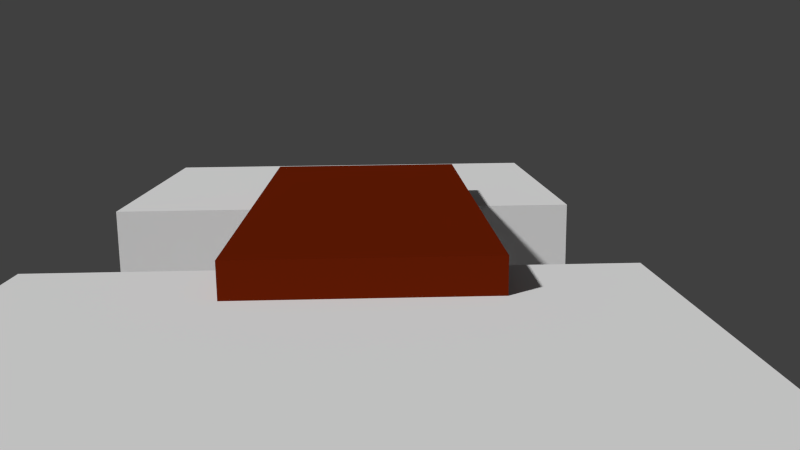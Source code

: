 # Source: immeuble.blend  (saved by Blender 2.72.0; exported with 4.5.12 LTS)
import bpy
from mathutils import Matrix  # noqa: F401  (used for matrix-valued properties, if any)

bpy.ops.wm.read_factory_settings(use_empty=True)
scene = bpy.context.scene
scene.name = 'Scene'

# ---- collections
col_collection_1 = bpy.data.collections.new('Collection 1'); scene.collection.children.link(col_collection_1)

# ---- materials (node trees are filled in below, after node groups)
mat_material_005 = bpy.data.materials.new('Material.005')
mat_material_005.alpha_threshold = 0.0
mat_material_005.preview_render_type = 'CUBE'
mat_material_005.roughness = 0.5

# ---- material node trees
mat_material_005.use_nodes = True; mat_material_005.node_tree.nodes.clear()
_N = mat_material_005.node_tree.nodes; _L = mat_material_005.node_tree.links
n0 = _N.new('ShaderNodeOutputMaterial'); n0.name = 'Material Output'; n0.location = (300, 300)
n1 = _N.new('ShaderNodeBsdfDiffuse'); n1.name = 'Diffuse BSDF'; n1.location = (100, 300)
n1.inputs[0].default_value = (0.1424, 0.01271, 0.001574, 1.0)
_L.new(n1.outputs[0], n0.inputs[0])
n0.is_active_output = True

# ---- world
world_world = bpy.data.worlds.new('World'); scene.world = world_world
world_world.color = (0.05088, 0.05088, 0.05088)
world_world.use_sun_shadow = False
world_world.sun_shadow_jitter_overblur = 0.0
world_world.cycles.sampling_method = 'MANUAL'
world_world.cycles.sample_map_resolution = 256

# ---- cameras
cam_camera = bpy.data.cameras.new('Camera')
cam_camera.clip_end = 100.0
cam_camera.lens = 35.0
cam_camera.sensor_width = 32.0
cam_camera.sensor_height = 18.0
cam_camera.ortho_scale = 7.314
cam_camera.dof.focus_distance = 0.0

# ---- meshes
me_cube_003 = bpy.data.meshes.new('Cube.003')
me_cube_003.from_pydata([(-1.0, -1.0, -1.0), (-1.0, 1.0, -1.0), (1.0, 1.0, -1.0), (1.0, -1.0, -1.0), (-1.0, -1.0, 1.0), (-1.0, 1.0, 1.0), (1.0, 1.0, 1.0), (1.0, -1.0, 1.0)], [], [(4, 5, 1, 0), (5, 6, 2, 1), (6, 7, 3, 2), (7, 4, 0, 3), (0, 1, 2, 3), (7, 6, 5, 4)])
me_cube_003.materials.append(mat_material_005)
me_cube_003.use_remesh_preserve_volume = False
me_cube_003.use_remesh_preserve_attributes = False
me_cube_003.use_mirror_vertex_groups = False
me_cube_003.update()
me_cube_002 = bpy.data.meshes.new('Cube.002')
me_cube_002.from_pydata([(0.5525, 2.433, 0.33), (0.5525, -2.433, 0.33), (-3.046, -2.433, 0.33), (-3.046, 2.433, 0.33), (0.5525, 2.433, 7.079), (0.5525, -2.433, 7.079), (-3.046, -2.433, 7.079), (-3.046, 2.433, 7.079)], [], [(0, 1, 2, 3), (4, 7, 6, 5), (0, 4, 5, 1), (1, 5, 6, 2), (2, 6, 7, 3), (4, 0, 3, 7)])
me_cube_002.use_remesh_preserve_volume = False
me_cube_002.use_remesh_preserve_attributes = False
me_cube_002.use_mirror_vertex_groups = False
me_cube_002.update()
me_cube_004 = bpy.data.meshes.new('Cube.004')
me_cube_004.from_pydata([(0.5525, 2.433, 0.33), (0.5525, -2.433, 0.33), (-3.046, -2.433, 0.33), (-3.046, 2.433, 0.33), (0.5525, 2.433, 7.079), (0.5525, -2.433, 7.079), (-3.046, -2.433, 7.079), (-3.046, 2.433, 7.079)], [], [(0, 1, 2, 3), (4, 7, 6, 5), (0, 4, 5, 1), (1, 5, 6, 2), (2, 6, 7, 3), (4, 0, 3, 7)])
me_cube_004.use_remesh_preserve_volume = False
me_cube_004.use_remesh_preserve_attributes = False
me_cube_004.use_mirror_vertex_groups = False
me_cube_004.update()

# ---- objects
ob_planche = bpy.data.objects.new('Planche', me_cube_003)
ob_immeuble1 = bpy.data.objects.new('immeuble1', me_cube_002)
ob_immeuble2 = bpy.data.objects.new('immeuble2', me_cube_004)
ob_camera = bpy.data.objects.new('Camera', cam_camera)

# ---- transforms, parenting, visibility, modifiers, constraints
ob_planche.location = (-0.883, 0.922, 6.893)
ob_planche.rotation_euler = (-3.142, -6.299, 9.425)
ob_planche.scale = (2.175, 1.0, -0.1709)
ob_planche.lineart.crease_threshold = 0.0
_m = ob_planche.modifiers.new('ParticleSystem 1', 'PARTICLE_SYSTEM')
ob_immeuble1.location = (3.468, 0.6707, -0.337)
ob_immeuble1.lock_rotations_4d = False
ob_immeuble1.empty_display_type = 'ARROWS'
ob_immeuble1.lineart.crease_threshold = 0.0
ob_immeuble2.location = (-2.788, 0.6707, -0.337)
ob_immeuble2.lock_rotations_4d = False
ob_immeuble2.empty_display_type = 'ARROWS'
ob_immeuble2.lineart.crease_threshold = 0.0
ob_camera.location = (7.091, 1.006, 8.416)
ob_camera.rotation_euler = (1.373, 0.01042, 1.539)
ob_camera.scale = (1.539, 4.313, 4.312)
ob_camera.lock_rotations_4d = False
ob_camera.empty_display_type = 'ARROWS'
ob_camera.color = (0.0, 0.0, 0.0, 0.0)
ob_camera.display_type = 'WIRE'
ob_camera.lineart.crease_threshold = 0.0

# ---- collection membership
col_collection_1.objects.link(ob_planche)
col_collection_1.objects.link(ob_immeuble1)
col_collection_1.objects.link(ob_immeuble2)
col_collection_1.objects.link(ob_camera)

# ---- scene / render settings (as saved in the file)
scene.camera = ob_camera
scene.frame_start = 1; scene.frame_end = 250; scene.frame_set(1)
scene.render.engine = 'CYCLES'
scene.render.resolution_percentage = 50
scene.render.dither_intensity = 0.0
scene.cycles.use_denoising = False
scene.cycles.samples = 50
scene.cycles.sampling_pattern = 'TABULATED_SOBOL'
scene.cycles.light_sampling_threshold = 0.0
scene.cycles.use_adaptive_sampling = False
scene.cycles.use_light_tree = False
scene.cycles.blur_glossy = 0.0
scene.cycles.pixel_filter_type = 'GAUSSIAN'
scene.cycles.sample_clamp_indirect = 0.0
scene.view_settings.view_transform = 'Standard'
bpy.context.view_layer.update()

# ---- added for rendering (the .blend has no usable light): sun
light_auto_sun = bpy.data.lights.new('AutoSun', 'SUN')
light_auto_sun.energy = 3.0
light_auto_sun.angle = 0.0523599
ob_auto_sun = bpy.data.objects.new('AutoSun', light_auto_sun)
scene.collection.objects.link(ob_auto_sun)
ob_auto_sun.rotation_euler = (0.872665, 0.174533, 0.523599)
bpy.context.view_layer.update()
